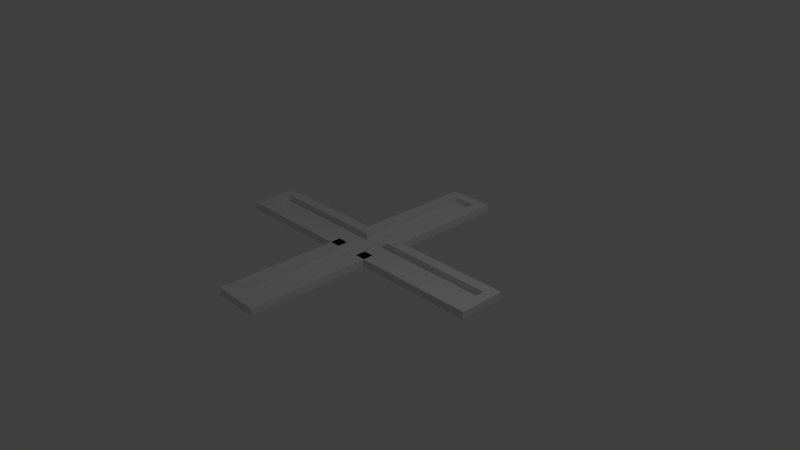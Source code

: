 # Source: stick_base.blend  (saved by Blender 2.79.0; exported with 4.5.12 LTS)
import bpy
from mathutils import Matrix  # noqa: F401  (used for matrix-valued properties, if any)

bpy.ops.wm.read_factory_settings(use_empty=True)
scene = bpy.context.scene
scene.name = 'Scene'

# ---- collections
col_collection_1 = bpy.data.collections.new('Collection 1'); scene.collection.children.link(col_collection_1)

# ---- materials (node trees are filled in below, after node groups)
mat_material = bpy.data.materials.new('Material')
mat_material.alpha_threshold = 0.0
mat_material.use_transparent_shadow = False
mat_material.roughness = 0.5
mat_material.line_color = (0.0, 0.0, 0.0, 1.0)

# ---- material node trees

# ---- world
world_world = bpy.data.worlds.new('World'); scene.world = world_world
world_world.color = (0.05088, 0.05088, 0.05088)
world_world.use_sun_shadow = False
world_world.sun_shadow_jitter_overblur = 0.0
world_world.cycles.sampling_method = 'MANUAL'

# ---- cameras
cam_camera = bpy.data.cameras.new('Camera')
cam_camera.clip_end = 100.0
cam_camera.lens = 35.0
cam_camera.sensor_width = 32.0
cam_camera.sensor_height = 18.0
cam_camera.ortho_scale = 7.314
cam_camera.dof.focus_distance = 0.0
cam_camera.dof.aperture_fstop = 128.0

# ---- lights
light_lamp = bpy.data.lights.new('Lamp', 'POINT')
light_lamp.transmission_factor = 0.0
light_lamp.cutoff_distance = 30.0
light_lamp.energy = 100.0
light_lamp.shadow_buffer_clip_start = 1.001
light_lamp.shadow_soft_size = 0.1
light_lamp.shadow_maximum_resolution = 0.006
light_lamp.use_absolute_resolution = True

# ---- meshes
me_cube_001 = bpy.data.meshes.new('Cube.001')
me_cube_001.from_pydata([(-2.055, -0.328, -0.3816), (-2.055, -0.328, -4.731), (-2.055, 0.3331, -0.3816), (-2.055, 0.3331, -4.731), (2.061, -0.328, -0.3816), (2.061, -0.328, -4.731), (2.061, 0.3331, -0.3816), (2.061, 0.3331, -4.731), (-1.889, -0.1775, -4.731), (-1.889, 0.1826, -4.731), (1.915, 0.1826, -4.731), (1.915, -0.1775, -4.731), (-1.889, -0.1775, -1.109), (-1.889, 0.1826, -1.109), (1.915, 0.1826, -1.109), (1.915, -0.1775, -1.109), (-0.173, 0.3331, -1.174), (-0.173, -0.328, -1.174), (-0.173, 0.1826, -1.174), (-0.173, -0.1775, -1.174), (0.1852, 0.3331, -1.174), (0.1852, -0.328, -1.174), (0.1852, 0.1826, -1.174), (0.1852, -0.1775, -1.174), (0.1852, 0.3331, -4.731), (0.1852, -0.328, -4.731), (0.1852, -0.1775, -4.731), (0.1852, 0.1826, -4.731), (-0.173, 0.3331, -4.731), (-0.173, -0.328, -4.731), (-0.173, -0.1775, -4.731), (-0.173, 0.1826, -4.731)], [], [(0, 1, 3, 2), (2, 3, 28, 16, 20, 24, 7, 6), (6, 7, 5, 4), (4, 5, 25, 21, 17, 29, 1, 0), (2, 6, 4, 0), (3, 1, 8, 9), (8, 30, 19, 23, 26, 11, 15, 12), (1, 29, 30, 8), (7, 24, 27, 10), (5, 7, 10, 11), (14, 13, 12, 15), (10, 27, 22, 18, 31, 9, 13, 14), (11, 10, 14, 15), (9, 8, 12, 13), (17, 19, 23, 21), (18, 16, 20, 22), (16, 18, 31, 28), (19, 17, 29, 30), (31, 28, 3, 9), (21, 23, 26, 25), (22, 20, 24, 27), (26, 25, 5, 11)])
me_cube_001.materials.append(mat_material)
me_cube_001.use_remesh_preserve_volume = False
me_cube_001.use_remesh_preserve_attributes = False
me_cube_001.use_mirror_vertex_groups = False
me_cube_001.update()
me_cube = bpy.data.meshes.new('Cube')
me_cube.from_pydata([(-2.055, -0.328, -0.3816), (-2.055, -0.328, -4.731), (-2.055, 0.3331, -0.3816), (-2.055, 0.3331, -4.731), (2.061, -0.328, -0.3816), (2.061, -0.328, -4.731), (2.061, 0.3331, -0.3816), (2.061, 0.3331, -4.731), (-1.889, -0.1775, -4.731), (-1.889, 0.1826, -4.731), (1.915, 0.1826, -4.731), (1.915, -0.1775, -4.731), (-1.889, -0.1775, -1.109), (-1.889, 0.1826, -1.109), (1.915, 0.1826, -1.109), (1.915, -0.1775, -1.109), (0.328, -0.1775, -4.731), (-0.3326, -0.1775, -4.731), (0.3294, -0.328, -4.731), (-0.3323, -0.328, -4.731), (0.3287, -0.328, -0.3816), (-0.8631, -0.328, -0.3816), (-0.1788, 0.3331, -1.215), (-0.1788, -0.328, -1.215), (-0.1788, -0.1775, -1.215), (-0.1788, 0.1826, -1.215), (0.1744, 0.3331, -1.215), (0.1744, -0.328, -1.215), (0.1744, -0.1775, -1.215), (0.1744, 0.1826, -1.215), (0.1744, 0.3331, -4.731), (0.1744, -0.328, -4.731), (0.1744, 0.1826, -4.731), (0.1744, -0.1775, -4.731), (-0.1788, 0.3331, -4.731), (-0.1788, -0.328, -4.731), (-0.1788, 0.1826, -4.731), (-0.1788, -0.1775, -4.731)], [], [(0, 1, 3, 2), (2, 3, 34, 22, 26, 30, 7, 6), (6, 7, 5, 4), (4, 5, 18, 31, 27, 23, 35, 19, 1, 0, 21, 20), (2, 6, 4, 20, 21, 0), (3, 1, 8, 9), (8, 17, 37, 24, 28, 33, 16, 11, 15, 12), (1, 19, 35, 37, 17, 8), (7, 30, 32, 10), (5, 7, 10, 11), (14, 13, 12, 15), (10, 32, 29, 25, 36, 9, 13, 14), (11, 10, 14, 15), (9, 8, 12, 13), (18, 16, 33, 31), (22, 25, 36, 34), (24, 23, 35, 37), (23, 24, 28, 27), (25, 22, 26, 29), (36, 34, 3, 9), (35, 37, 17, 19), (27, 28, 33, 31), (29, 26, 30, 32), (33, 31, 18, 5, 11, 16)])
me_cube.materials.append(mat_material)
me_cube.use_remesh_preserve_volume = False
me_cube.use_remesh_preserve_attributes = False
me_cube.use_mirror_vertex_groups = False
me_cube.update()

# ---- objects
ob_cube_001 = bpy.data.objects.new('Cube.001', me_cube_001)
ob_cube = bpy.data.objects.new('Cube', me_cube)
ob_lamp = bpy.data.objects.new('Lamp', light_lamp)
ob_camera = bpy.data.objects.new('Camera', cam_camera)

# ---- transforms, parenting, visibility, modifiers, constraints
ob_cube_001.location = (-0.05917, -0.0008298, 0.02665)
ob_cube_001.rotation_euler = (0.0, 0.0, 1.571)
ob_cube_001.scale = (0.9683, 0.9683, -0.02369)
ob_cube_001.lock_rotations_4d = False
ob_cube_001.empty_display_type = 'ARROWS'
ob_cube_001.lineart.crease_threshold = 0.0
ob_cube.location = (-0.06072, 0.00348, 0.02677)
ob_cube.scale = (0.9683, 0.9683, -0.02369)
ob_cube.lock_rotations_4d = False
ob_cube.empty_display_type = 'ARROWS'
ob_cube.lineart.crease_threshold = 0.0
ob_lamp.location = (4.076, 1.005, 5.904)
ob_lamp.rotation_euler = (0.6503, 0.05522, 1.866)
ob_lamp.lock_rotations_4d = False
ob_lamp.empty_display_type = 'ARROWS'
ob_lamp.color = (0.0, 0.0, 0.0, 0.0)
ob_lamp.lineart.crease_threshold = 0.0
ob_camera.location = (7.481, -6.508, 5.344)
ob_camera.rotation_euler = (1.109, 0.0, 0.8149)
ob_camera.lock_rotations_4d = False
ob_camera.empty_display_type = 'ARROWS'
ob_camera.color = (0.0, 0.0, 0.0, 0.0)
ob_camera.display_type = 'WIRE'
ob_camera.lineart.crease_threshold = 0.0

# ---- collection membership
col_collection_1.objects.link(ob_cube_001)
col_collection_1.objects.link(ob_cube)
col_collection_1.objects.link(ob_lamp)
col_collection_1.objects.link(ob_camera)

# ---- scene / render settings (as saved in the file)
scene.camera = ob_camera
scene.frame_start = 1; scene.frame_end = 250; scene.frame_set(1)
scene.render.engine = 'BLENDER_EEVEE_NEXT'
scene.render.resolution_percentage = 50
scene.render.dither_intensity = 0.0
scene.cycles.use_denoising = False
scene.cycles.samples = 128
scene.cycles.sampling_pattern = 'TABULATED_SOBOL'
scene.cycles.use_adaptive_sampling = False
scene.cycles.use_light_tree = False
scene.cycles.blur_glossy = 0.0
scene.cycles.sample_clamp_indirect = 0.0
scene.view_settings.view_transform = 'Standard'
bpy.context.view_layer.update()
